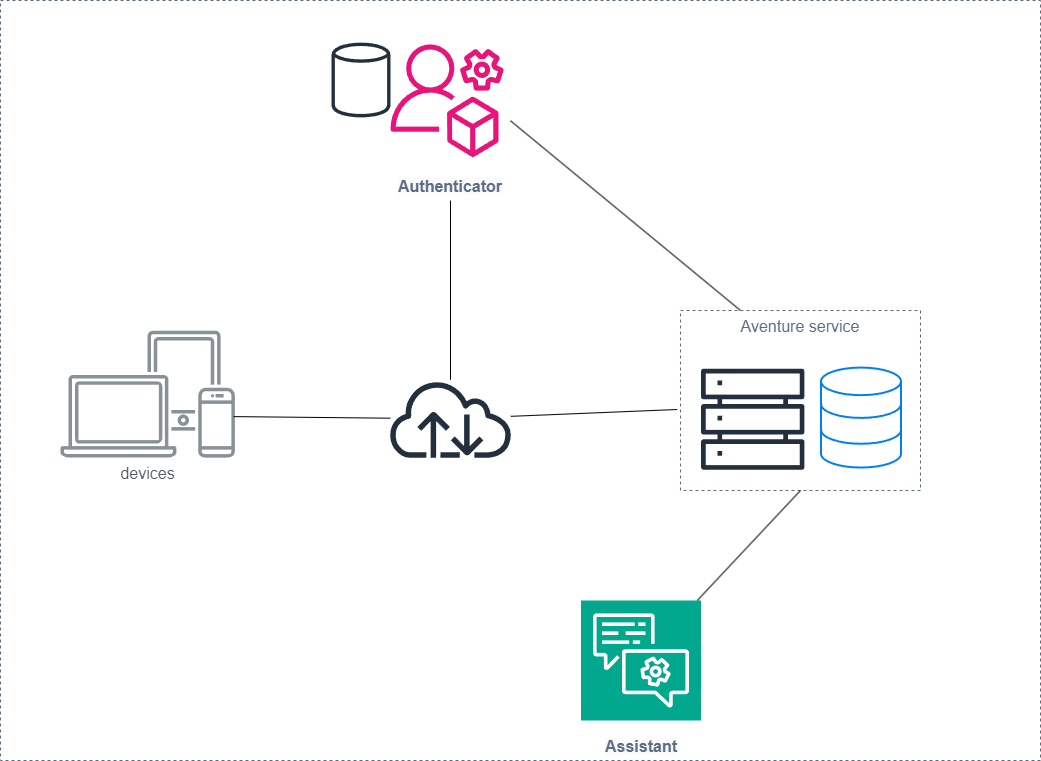

The diagram above was exported from draw.io. Its source (the exported page's mxGraphModel, read from the mxfile embedded in the PNG):
<mxGraphModel dx="1643" dy="1093" grid="1" gridSize="10" guides="1" tooltips="1" connect="1" arrows="1" fold="1" page="1" pageScale="1" pageWidth="850" pageHeight="1100" math="0" shadow="0">
  <root>
    <mxCell id="0" />
    <mxCell id="1" parent="0" />
    <mxCell id="Y3FMNXvMMvKCCifT-D2d-4" value="devices" style="sketch=0;outlineConnect=0;gradientColor=none;fontColor=#545B64;strokeColor=none;fillColor=#879196;dashed=0;verticalLabelPosition=bottom;verticalAlign=top;align=center;html=1;fontSize=12;fontStyle=0;aspect=fixed;shape=mxgraph.aws4.illustration_devices;pointerEvents=1;movable=0;resizable=0;rotatable=0;deletable=0;editable=0;locked=1;connectable=0;" vertex="1" parent="1">
      <mxGeometry x="180" y="330" width="174.38" height="127.3" as="geometry" />
    </mxCell>
    <mxCell id="Y3FMNXvMMvKCCifT-D2d-42" value="" style="group;movable=0;resizable=0;rotatable=0;deletable=0;editable=0;locked=1;connectable=0;" vertex="1" connectable="0" parent="1">
      <mxGeometry x="510" y="40.5" width="120" height="159.5" as="geometry" />
    </mxCell>
    <mxCell id="Y3FMNXvMMvKCCifT-D2d-39" value="&lt;span style=&quot;color: rgb(90, 108, 134); font-family: Helvetica; font-size: 12px; font-style: normal; font-variant-ligatures: normal; font-variant-caps: normal; letter-spacing: normal; orphans: 2; text-indent: 0px; text-transform: none; widows: 2; word-spacing: 0px; -webkit-text-stroke-width: 0px; white-space: normal; background-color: rgb(251, 251, 251); text-decoration-thickness: initial; text-decoration-style: initial; text-decoration-color: initial; float: none; display: inline !important;&quot;&gt;Authenticator&lt;/span&gt;" style="text;whiteSpace=wrap;html=1;flipV=0;flipH=1;fontStyle=1;align=center;movable=0;resizable=0;rotatable=0;deletable=0;editable=0;locked=1;connectable=0;" vertex="1" parent="Y3FMNXvMMvKCCifT-D2d-42">
      <mxGeometry y="129.5" width="120.00000000000003" height="30" as="geometry" />
    </mxCell>
    <mxCell id="Y3FMNXvMMvKCCifT-D2d-38" value="" style="sketch=0;outlineConnect=0;fontColor=#232F3E;gradientColor=none;fillColor=#E7157B;strokeColor=none;dashed=0;verticalLabelPosition=bottom;verticalAlign=top;align=center;html=1;fontSize=12;fontStyle=0;aspect=fixed;pointerEvents=1;shape=mxgraph.aws4.organizations_management_account;movable=0;resizable=0;rotatable=0;deletable=0;editable=0;locked=1;connectable=0;" vertex="1" parent="Y3FMNXvMMvKCCifT-D2d-42">
      <mxGeometry width="113.37" height="119.5" as="geometry" />
    </mxCell>
    <mxCell id="Y3FMNXvMMvKCCifT-D2d-43" value="" style="group;movable=0;resizable=0;rotatable=0;deletable=0;editable=0;locked=1;connectable=0;" vertex="1" connectable="0" parent="1">
      <mxGeometry x="700.5" y="600" width="120" height="160" as="geometry" />
    </mxCell>
    <mxCell id="Y3FMNXvMMvKCCifT-D2d-26" value="" style="sketch=0;points=[[0,0,0],[0.25,0,0],[0.5,0,0],[0.75,0,0],[1,0,0],[0,1,0],[0.25,1,0],[0.5,1,0],[0.75,1,0],[1,1,0],[0,0.25,0],[0,0.5,0],[0,0.75,0],[1,0.25,0],[1,0.5,0],[1,0.75,0]];outlineConnect=0;fontColor=#232F3E;fillColor=#01A88D;strokeColor=#ffffff;dashed=0;verticalLabelPosition=bottom;verticalAlign=top;align=center;html=1;fontSize=12;fontStyle=0;aspect=fixed;shape=mxgraph.aws4.resourceIcon;resIcon=mxgraph.aws4.lex;container=0;movable=0;resizable=0;rotatable=0;deletable=0;editable=0;locked=1;connectable=0;" vertex="1" parent="Y3FMNXvMMvKCCifT-D2d-43">
      <mxGeometry width="120" height="120" as="geometry" />
    </mxCell>
    <mxCell id="Y3FMNXvMMvKCCifT-D2d-31" value="&lt;span style=&quot;color: rgb(90, 108, 134); font-family: Helvetica; font-size: 12px; font-style: normal; font-variant-ligatures: normal; font-variant-caps: normal; letter-spacing: normal; orphans: 2; text-indent: 0px; text-transform: none; widows: 2; word-spacing: 0px; -webkit-text-stroke-width: 0px; white-space: normal; background-color: rgb(251, 251, 251); text-decoration-thickness: initial; text-decoration-style: initial; text-decoration-color: initial; float: none; display: inline !important;&quot;&gt;Assistant&lt;/span&gt;" style="text;whiteSpace=wrap;html=1;flipV=0;flipH=1;fontStyle=1;container=0;align=center;movable=0;resizable=0;rotatable=0;deletable=0;editable=0;locked=1;connectable=0;" vertex="1" parent="Y3FMNXvMMvKCCifT-D2d-43">
      <mxGeometry y="130" width="120" height="30" as="geometry" />
    </mxCell>
    <mxCell id="Y3FMNXvMMvKCCifT-D2d-51" value="" style="endArrow=classic;html=1;rounded=0;movable=0;resizable=0;rotatable=0;deletable=0;editable=0;locked=1;connectable=0;" edge="1" parent="1">
      <mxGeometry width="50" height="50" relative="1" as="geometry">
        <mxPoint x="650" y="300" as="sourcePoint" />
        <mxPoint x="650" y="300" as="targetPoint" />
      </mxGeometry>
    </mxCell>
    <mxCell id="Y3FMNXvMMvKCCifT-D2d-55" value="" style="sketch=0;outlineConnect=0;fontColor=#232F3E;gradientColor=none;fillColor=#232F3D;strokeColor=none;dashed=0;verticalLabelPosition=bottom;verticalAlign=top;align=center;html=1;fontSize=12;fontStyle=0;aspect=fixed;pointerEvents=1;shape=mxgraph.aws4.internet;movable=0;resizable=0;rotatable=0;deletable=0;editable=0;locked=1;connectable=0;" vertex="1" parent="1">
      <mxGeometry x="506.63" y="379.3" width="126.75" height="78" as="geometry" />
    </mxCell>
    <mxCell id="Y3FMNXvMMvKCCifT-D2d-59" value="" style="endArrow=none;html=1;rounded=0;exitX=0.993;exitY=0.677;exitDx=0;exitDy=0;exitPerimeter=0;movable=0;resizable=0;rotatable=0;deletable=0;editable=0;locked=1;connectable=0;" edge="1" parent="1" source="Y3FMNXvMMvKCCifT-D2d-4" target="Y3FMNXvMMvKCCifT-D2d-55">
      <mxGeometry width="50" height="50" relative="1" as="geometry">
        <mxPoint x="250" y="440" as="sourcePoint" />
        <mxPoint x="510" y="440" as="targetPoint" />
      </mxGeometry>
    </mxCell>
    <mxCell id="Y3FMNXvMMvKCCifT-D2d-60" value="" style="endArrow=none;html=1;rounded=0;entryX=0.5;entryY=1;entryDx=0;entryDy=0;movable=0;resizable=0;rotatable=0;deletable=0;editable=0;locked=1;connectable=0;" edge="1" parent="1" source="Y3FMNXvMMvKCCifT-D2d-55" target="Y3FMNXvMMvKCCifT-D2d-39">
      <mxGeometry width="50" height="50" relative="1" as="geometry">
        <mxPoint x="570" y="390" as="sourcePoint" />
        <mxPoint x="570" y="210" as="targetPoint" />
      </mxGeometry>
    </mxCell>
    <mxCell id="Y3FMNXvMMvKCCifT-D2d-62" value="" style="endArrow=none;html=1;rounded=0;entryX=-0.014;entryY=0.55;entryDx=0;entryDy=0;entryPerimeter=0;movable=0;resizable=0;rotatable=0;deletable=0;editable=0;locked=1;connectable=0;" edge="1" parent="1" source="Y3FMNXvMMvKCCifT-D2d-55" target="Y3FMNXvMMvKCCifT-D2d-34">
      <mxGeometry width="50" height="50" relative="1" as="geometry">
        <mxPoint x="480" y="520" as="sourcePoint" />
        <mxPoint x="530" y="470" as="targetPoint" />
      </mxGeometry>
    </mxCell>
    <mxCell id="Y3FMNXvMMvKCCifT-D2d-65" value="" style="endArrow=none;html=1;rounded=0;entryX=0.25;entryY=0;entryDx=0;entryDy=0;exitX=1;exitY=0.5;exitDx=0;exitDy=0;movable=0;resizable=0;rotatable=0;deletable=0;editable=0;locked=1;connectable=0;" edge="1" parent="1" source="Y3FMNXvMMvKCCifT-D2d-42" target="Y3FMNXvMMvKCCifT-D2d-34">
      <mxGeometry width="50" height="50" relative="1" as="geometry">
        <mxPoint x="480" y="520" as="sourcePoint" />
        <mxPoint x="530" y="470" as="targetPoint" />
      </mxGeometry>
    </mxCell>
    <mxCell id="Y3FMNXvMMvKCCifT-D2d-66" value="" style="sketch=0;outlineConnect=0;fontColor=#232F3E;gradientColor=none;fillColor=#232F3D;strokeColor=none;dashed=0;verticalLabelPosition=bottom;verticalAlign=top;align=center;html=1;fontSize=12;fontStyle=0;aspect=fixed;pointerEvents=1;shape=mxgraph.aws4.generic_database;movable=0;resizable=0;rotatable=0;deletable=0;editable=0;locked=1;connectable=0;" vertex="1" parent="1">
      <mxGeometry x="451" y="40.5" width="59" height="78" as="geometry" />
    </mxCell>
    <mxCell id="Y3FMNXvMMvKCCifT-D2d-34" value="Aventure service" style="fillColor=none;strokeColor=#5A6C86;dashed=1;verticalAlign=top;fontStyle=0;fontColor=#5A6C86;whiteSpace=wrap;html=1;movable=0;resizable=0;rotatable=0;deletable=0;editable=0;locked=1;connectable=0;" vertex="1" parent="1">
      <mxGeometry x="800" y="310" width="240" height="180" as="geometry" />
    </mxCell>
    <mxCell id="Y3FMNXvMMvKCCifT-D2d-35" value="" style="group;movable=0;resizable=0;rotatable=0;deletable=0;editable=0;locked=1;connectable=0;" vertex="1" connectable="0" parent="1">
      <mxGeometry x="820.5" y="397.05882352941177" width="200" height="73.41176470588235" as="geometry" />
    </mxCell>
    <mxCell id="Y3FMNXvMMvKCCifT-D2d-67" value="" style="group;movable=0;resizable=0;rotatable=0;deletable=0;editable=0;locked=1;connectable=0;" vertex="1" connectable="0" parent="Y3FMNXvMMvKCCifT-D2d-35">
      <mxGeometry y="-30" width="200" height="103.41" as="geometry" />
    </mxCell>
    <mxCell id="Y3FMNXvMMvKCCifT-D2d-36" value="" style="sketch=0;outlineConnect=0;fontColor=#232F3E;gradientColor=none;fillColor=#232F3D;strokeColor=none;dashed=0;verticalLabelPosition=bottom;verticalAlign=top;align=center;html=1;fontSize=12;fontStyle=0;aspect=fixed;pointerEvents=1;shape=mxgraph.aws4.servers;movable=0;resizable=0;rotatable=0;deletable=0;editable=0;locked=1;connectable=0;" vertex="1" parent="Y3FMNXvMMvKCCifT-D2d-67">
      <mxGeometry width="103.41" height="103.41" as="geometry" />
    </mxCell>
    <mxCell id="Y3FMNXvMMvKCCifT-D2d-37" value="" style="html=1;verticalLabelPosition=bottom;align=center;labelBackgroundColor=#ffffff;verticalAlign=top;strokeWidth=2;strokeColor=#0080F0;shadow=0;dashed=0;shape=mxgraph.ios7.icons.data;movable=0;resizable=0;rotatable=0;deletable=0;editable=0;locked=1;connectable=0;" vertex="1" parent="Y3FMNXvMMvKCCifT-D2d-67">
      <mxGeometry x="120" width="80" height="100" as="geometry" />
    </mxCell>
    <mxCell id="Y3FMNXvMMvKCCifT-D2d-68" value="" style="endArrow=none;html=1;rounded=0;entryX=0.5;entryY=1;entryDx=0;entryDy=0;movable=0;resizable=0;rotatable=0;deletable=0;editable=0;locked=1;connectable=0;" edge="1" parent="1" source="Y3FMNXvMMvKCCifT-D2d-26" target="Y3FMNXvMMvKCCifT-D2d-34">
      <mxGeometry width="50" height="50" relative="1" as="geometry">
        <mxPoint x="920" y="540" as="sourcePoint" />
        <mxPoint x="500" y="270" as="targetPoint" />
      </mxGeometry>
    </mxCell>
    <mxCell id="Y3FMNXvMMvKCCifT-D2d-70" value="" style="fillColor=none;strokeColor=#5A6C86;dashed=1;verticalAlign=top;fontStyle=0;fontColor=#5A6C86;whiteSpace=wrap;html=1;movable=0;resizable=0;rotatable=0;deletable=0;editable=0;locked=1;connectable=0;" vertex="1" parent="1">
      <mxGeometry x="120" width="1040" height="760" as="geometry" />
    </mxCell>
  </root>
</mxGraphModel>